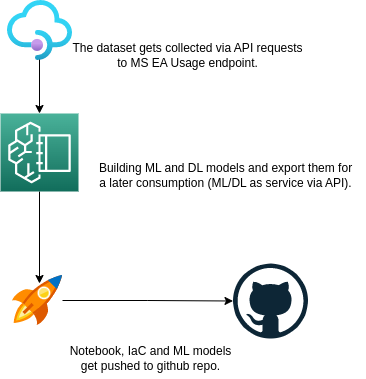

The diagram above was exported from draw.io. Its source (the exported page's mxGraphModel, read from the mxfile embedded in the PNG):
<mxGraphModel dx="870" dy="493" grid="1" gridSize="10" guides="1" tooltips="1" connect="1" arrows="1" fold="1" page="1" pageScale="1" pageWidth="850" pageHeight="1100" math="0" shadow="0">
  <root>
    <mxCell id="0" />
    <mxCell id="1" parent="0" />
    <mxCell id="PqxeRtCcHlMiQ8UDiNHc-8" style="edgeStyle=orthogonalEdgeStyle;rounded=0;orthogonalLoop=1;jettySize=auto;html=1;entryX=0.5;entryY=0;entryDx=0;entryDy=0;entryPerimeter=0;" parent="1" source="PqxeRtCcHlMiQ8UDiNHc-1" edge="1">
      <mxGeometry relative="1" as="geometry">
        <mxPoint x="204" y="338" as="targetPoint" />
      </mxGeometry>
    </mxCell>
    <mxCell id="PqxeRtCcHlMiQ8UDiNHc-1" value="" style="sketch=0;points=[[0,0,0],[0.25,0,0],[0.5,0,0],[0.75,0,0],[1,0,0],[0,1,0],[0.25,1,0],[0.5,1,0],[0.75,1,0],[1,1,0],[0,0.25,0],[0,0.5,0],[0,0.75,0],[1,0.25,0],[1,0.5,0],[1,0.75,0]];outlineConnect=0;fontColor=#232F3E;gradientColor=#4AB29A;gradientDirection=north;fillColor=#116D5B;strokeColor=#ffffff;dashed=0;verticalLabelPosition=bottom;verticalAlign=top;align=center;html=1;fontSize=12;fontStyle=0;aspect=fixed;shape=mxgraph.aws4.resourceIcon;resIcon=mxgraph.aws4.sagemaker_studio_lab;" parent="1" vertex="1">
      <mxGeometry x="165" y="168" width="78" height="78" as="geometry" />
    </mxCell>
    <mxCell id="PqxeRtCcHlMiQ8UDiNHc-7" style="edgeStyle=orthogonalEdgeStyle;rounded=0;orthogonalLoop=1;jettySize=auto;html=1;entryX=0.5;entryY=0;entryDx=0;entryDy=0;entryPerimeter=0;" parent="1" target="PqxeRtCcHlMiQ8UDiNHc-1" edge="1">
      <mxGeometry relative="1" as="geometry">
        <mxPoint x="204" y="112" as="sourcePoint" />
      </mxGeometry>
    </mxCell>
    <mxCell id="PqxeRtCcHlMiQ8UDiNHc-12" value="The dataset gets collected via API requests&lt;br&gt;to MS EA Usage endpoint." style="text;html=1;align=center;verticalAlign=middle;resizable=0;points=[];autosize=1;strokeColor=none;fillColor=none;" parent="1" vertex="1">
      <mxGeometry x="227" y="90" width="250" height="40" as="geometry" />
    </mxCell>
    <mxCell id="PqxeRtCcHlMiQ8UDiNHc-13" value="Building ML and DL models and export them for&lt;br&gt;a later consumption (ML/DL as service via API)." style="text;html=1;align=center;verticalAlign=middle;resizable=0;points=[];autosize=1;strokeColor=none;fillColor=none;" parent="1" vertex="1">
      <mxGeometry x="250" y="210" width="280" height="40" as="geometry" />
    </mxCell>
    <mxCell id="PqxeRtCcHlMiQ8UDiNHc-14" value="Notebook, IaC and ML models&lt;br&gt;get pushed to github repo." style="text;html=1;align=center;verticalAlign=middle;resizable=0;points=[];autosize=1;strokeColor=none;fillColor=none;" parent="1" vertex="1">
      <mxGeometry x="220" y="393" width="190" height="40" as="geometry" />
    </mxCell>
    <mxCell id="z23XVGckaohjhji8qOjY-5" value="" style="dashed=0;outlineConnect=0;html=1;align=center;labelPosition=center;verticalLabelPosition=bottom;verticalAlign=top;shape=mxgraph.weblogos.github" parent="1" vertex="1">
      <mxGeometry x="397.5" y="318" width="75" height="75" as="geometry" />
    </mxCell>
    <mxCell id="tvjvKVISSU1QRxblgo69-2" style="edgeStyle=orthogonalEdgeStyle;rounded=0;orthogonalLoop=1;jettySize=auto;html=1;" edge="1" parent="1" source="OkI4sGLyppgMEVSTKPsx-4" target="z23XVGckaohjhji8qOjY-5">
      <mxGeometry relative="1" as="geometry" />
    </mxCell>
    <mxCell id="OkI4sGLyppgMEVSTKPsx-4" value="" style="sketch=0;aspect=fixed;html=1;points=[];align=center;image;fontSize=12;image=img/lib/mscae/Quick_Start_Center.svg;" parent="1" vertex="1">
      <mxGeometry x="177" y="330" width="50" height="50" as="geometry" />
    </mxCell>
    <mxCell id="tvjvKVISSU1QRxblgo69-1" value="" style="aspect=fixed;html=1;points=[];align=center;image;fontSize=12;image=img/lib/azure2/app_services/API_Management_Services.svg;" vertex="1" parent="1">
      <mxGeometry x="172" y="55" width="65" height="60" as="geometry" />
    </mxCell>
  </root>
</mxGraphModel>